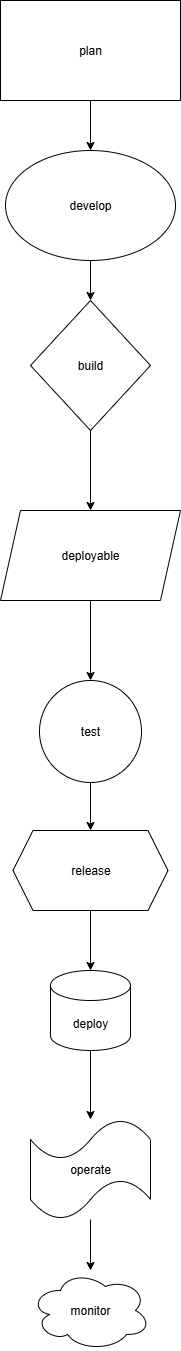

The diagram above was exported from draw.io. Its source (the exported page's mxGraphModel, read from the mxfile embedded in the PNG):
<mxGraphModel dx="1042" dy="562" grid="1" gridSize="10" guides="1" tooltips="1" connect="1" arrows="1" fold="1" page="1" pageScale="1" pageWidth="827" pageHeight="1169" math="0" shadow="0">
  <root>
    <mxCell id="0" />
    <mxCell id="1" parent="0" />
    <mxCell id="GXRcqFvWff8RB9CD_ulU-14" value="" style="edgeStyle=orthogonalEdgeStyle;rounded=0;orthogonalLoop=1;jettySize=auto;html=1;" edge="1" parent="1" source="GXRcqFvWff8RB9CD_ulU-1" target="GXRcqFvWff8RB9CD_ulU-4">
      <mxGeometry relative="1" as="geometry" />
    </mxCell>
    <mxCell id="GXRcqFvWff8RB9CD_ulU-1" value="plan" style="rounded=0;whiteSpace=wrap;html=1;" vertex="1" parent="1">
      <mxGeometry x="50" y="50" width="180" height="100" as="geometry" />
    </mxCell>
    <mxCell id="GXRcqFvWff8RB9CD_ulU-15" value="" style="edgeStyle=orthogonalEdgeStyle;rounded=0;orthogonalLoop=1;jettySize=auto;html=1;" edge="1" parent="1" source="GXRcqFvWff8RB9CD_ulU-4" target="GXRcqFvWff8RB9CD_ulU-5">
      <mxGeometry relative="1" as="geometry" />
    </mxCell>
    <mxCell id="GXRcqFvWff8RB9CD_ulU-4" value="develop" style="ellipse;whiteSpace=wrap;html=1;" vertex="1" parent="1">
      <mxGeometry x="55" y="200" width="170" height="110" as="geometry" />
    </mxCell>
    <mxCell id="GXRcqFvWff8RB9CD_ulU-16" value="" style="edgeStyle=orthogonalEdgeStyle;rounded=0;orthogonalLoop=1;jettySize=auto;html=1;" edge="1" parent="1" source="GXRcqFvWff8RB9CD_ulU-5" target="GXRcqFvWff8RB9CD_ulU-6">
      <mxGeometry relative="1" as="geometry" />
    </mxCell>
    <mxCell id="GXRcqFvWff8RB9CD_ulU-5" value="build" style="rhombus;whiteSpace=wrap;html=1;" vertex="1" parent="1">
      <mxGeometry x="80" y="350" width="120" height="130" as="geometry" />
    </mxCell>
    <mxCell id="GXRcqFvWff8RB9CD_ulU-17" value="" style="edgeStyle=orthogonalEdgeStyle;rounded=0;orthogonalLoop=1;jettySize=auto;html=1;" edge="1" parent="1" source="GXRcqFvWff8RB9CD_ulU-6" target="GXRcqFvWff8RB9CD_ulU-7">
      <mxGeometry relative="1" as="geometry" />
    </mxCell>
    <mxCell id="GXRcqFvWff8RB9CD_ulU-6" value="deployable" style="shape=parallelogram;perimeter=parallelogramPerimeter;whiteSpace=wrap;html=1;fixedSize=1;" vertex="1" parent="1">
      <mxGeometry x="50" y="560" width="180" height="90" as="geometry" />
    </mxCell>
    <mxCell id="GXRcqFvWff8RB9CD_ulU-18" value="" style="edgeStyle=orthogonalEdgeStyle;rounded=0;orthogonalLoop=1;jettySize=auto;html=1;" edge="1" parent="1" source="GXRcqFvWff8RB9CD_ulU-7" target="GXRcqFvWff8RB9CD_ulU-8">
      <mxGeometry relative="1" as="geometry" />
    </mxCell>
    <mxCell id="GXRcqFvWff8RB9CD_ulU-7" value="test" style="ellipse;whiteSpace=wrap;html=1;aspect=fixed;" vertex="1" parent="1">
      <mxGeometry x="89" y="730" width="102" height="102" as="geometry" />
    </mxCell>
    <mxCell id="GXRcqFvWff8RB9CD_ulU-19" value="" style="edgeStyle=orthogonalEdgeStyle;rounded=0;orthogonalLoop=1;jettySize=auto;html=1;" edge="1" parent="1" source="GXRcqFvWff8RB9CD_ulU-8" target="GXRcqFvWff8RB9CD_ulU-9">
      <mxGeometry relative="1" as="geometry" />
    </mxCell>
    <mxCell id="GXRcqFvWff8RB9CD_ulU-8" value="release" style="shape=hexagon;perimeter=hexagonPerimeter2;whiteSpace=wrap;html=1;fixedSize=1;" vertex="1" parent="1">
      <mxGeometry x="62.5" y="880" width="155" height="80" as="geometry" />
    </mxCell>
    <mxCell id="GXRcqFvWff8RB9CD_ulU-20" value="" style="edgeStyle=orthogonalEdgeStyle;rounded=0;orthogonalLoop=1;jettySize=auto;html=1;" edge="1" parent="1" source="GXRcqFvWff8RB9CD_ulU-9" target="GXRcqFvWff8RB9CD_ulU-12">
      <mxGeometry relative="1" as="geometry" />
    </mxCell>
    <mxCell id="GXRcqFvWff8RB9CD_ulU-9" value="deploy" style="shape=cylinder3;whiteSpace=wrap;html=1;boundedLbl=1;backgroundOutline=1;size=15;" vertex="1" parent="1">
      <mxGeometry x="100" y="1020" width="80" height="80" as="geometry" />
    </mxCell>
    <mxCell id="GXRcqFvWff8RB9CD_ulU-22" value="" style="edgeStyle=orthogonalEdgeStyle;rounded=0;orthogonalLoop=1;jettySize=auto;html=1;" edge="1" parent="1" source="GXRcqFvWff8RB9CD_ulU-12" target="GXRcqFvWff8RB9CD_ulU-21">
      <mxGeometry relative="1" as="geometry" />
    </mxCell>
    <mxCell id="GXRcqFvWff8RB9CD_ulU-12" value="operate" style="shape=tape;whiteSpace=wrap;html=1;" vertex="1" parent="1">
      <mxGeometry x="80" y="1169" width="120" height="100" as="geometry" />
    </mxCell>
    <mxCell id="GXRcqFvWff8RB9CD_ulU-21" value="monitor" style="ellipse;shape=cloud;whiteSpace=wrap;html=1;" vertex="1" parent="1">
      <mxGeometry x="80" y="1320" width="120" height="80" as="geometry" />
    </mxCell>
  </root>
</mxGraphModel>